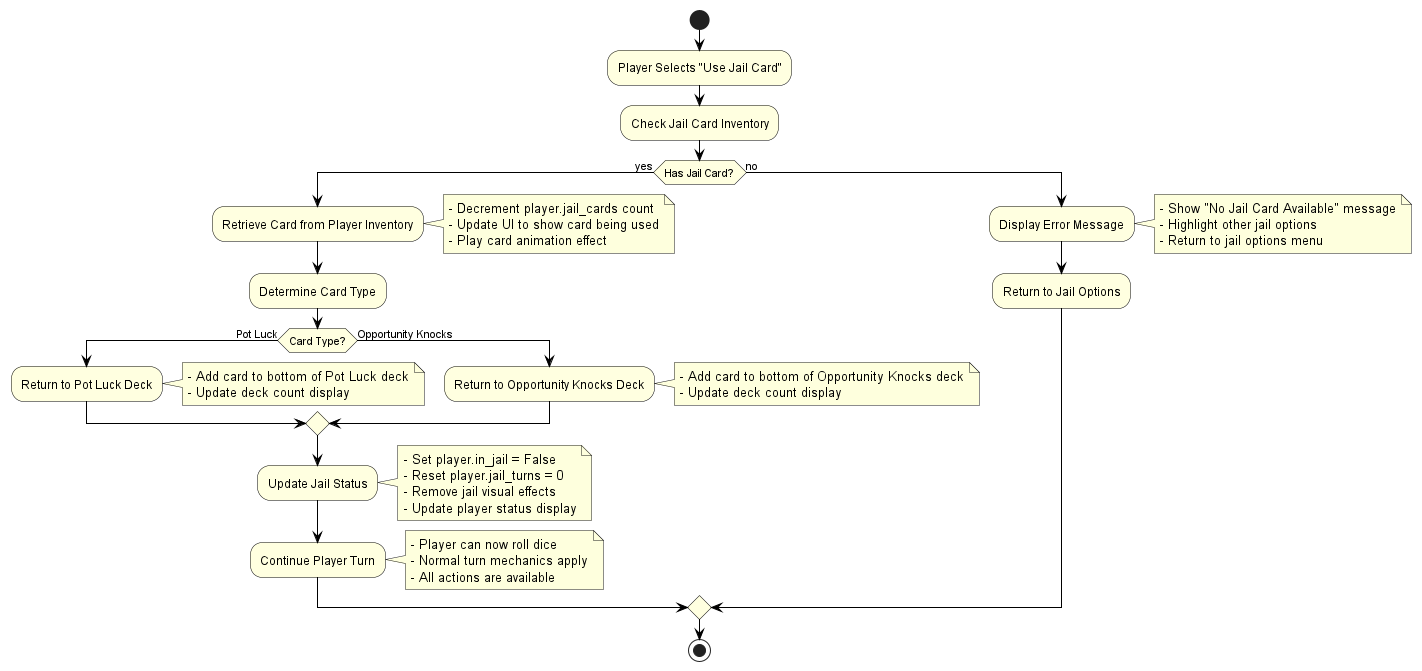

The diagram above was rendered by PlantUML. Its source (embedded in the PNG):
@startuml
skinparam backgroundColor white
skinparam activityBackgroundColor lightYellow
skinparam activityBorderColor black
skinparam arrowColor black

start

:Player Selects "Use Jail Card";

:Check Jail Card Inventory;

if (Has Jail Card?) then (yes)
  :Retrieve Card from Player Inventory;
  note right
  - Decrement player.jail_cards count
  - Update UI to show card being used
  - Play card animation effect
  end note

  :Determine Card Type;

  if (Card Type?) then (Pot Luck)
    :Return to Pot Luck Deck;
    note right
    - Add card to bottom of Pot Luck deck
    - Update deck count display
    end note
  else (Opportunity Knocks)
    :Return to Opportunity Knocks Deck;
    note right
    - Add card to bottom of Opportunity Knocks deck
    - Update deck count display
    end note
  endif

  :Update Jail Status;
  note right
  - Set player.in_jail = False
  - Reset player.jail_turns = 0
  - Remove jail visual effects
  - Update player status display
  end note

  :Continue Player Turn;
  note right
  - Player can now roll dice
  - Normal turn mechanics apply
  - All actions are available
  end note

else (no)
  :Display Error Message;
  note right
  - Show "No Jail Card Available" message
  - Highlight other jail options
  - Return to jail options menu
  end note

  :Return to Jail Options;
endif

stop
@enduml